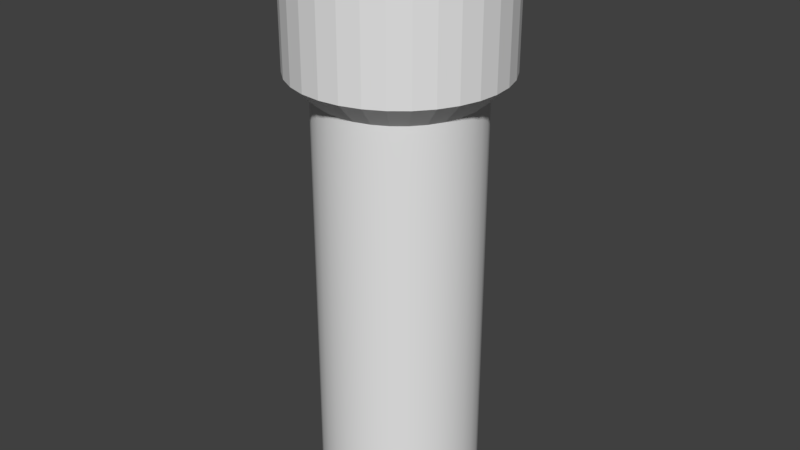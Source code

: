 # Source: LANTERNA.blend  (saved by Blender 2.79.0; exported with 4.5.12 LTS)
import bpy
from mathutils import Matrix  # noqa: F401  (used for matrix-valued properties, if any)

bpy.ops.wm.read_factory_settings(use_empty=True)
scene = bpy.context.scene
scene.name = 'Scene'

# ---- collections
col_collection_1 = bpy.data.collections.new('Collection 1'); scene.collection.children.link(col_collection_1)

# ---- world
world_world = bpy.data.worlds.new('World'); scene.world = world_world
world_world.color = (0.05088, 0.05088, 0.05088)
world_world.use_sun_shadow = False
world_world.sun_shadow_jitter_overblur = 0.0
world_world.cycles.sampling_method = 'MANUAL'

# ---- meshes
me_cylinder_001 = bpy.data.meshes.new('Cylinder.001')
me_cylinder_001.from_pydata([(0.0, 1.0, -1.0), (0.0, 1.0, 4.189), (0.1951, 0.9808, -1.0), (0.1951, 0.9808, 4.189), (0.3827, 0.9239, -1.0), (0.3827, 0.9239, 4.189), (0.5556, 0.8315, -1.0), (0.5556, 0.8315, 4.189), (0.7071, 0.7071, -1.0), (0.7071, 0.7071, 4.189), (0.8315, 0.5556, -1.0), (0.8315, 0.5556, 4.189), (0.9239, 0.3827, -1.0), (0.9239, 0.3827, 4.189), (0.9808, 0.1951, -1.0), (0.9808, 0.1951, 4.189), (1.0, 7.55e-08, -1.0), (1.0, 7.55e-08, 4.189), (0.9808, -0.1951, -1.0), (0.9808, -0.1951, 4.189), (0.9239, -0.3827, -1.0), (0.9239, -0.3827, 4.189), (0.8315, -0.5556, -1.0), (0.8315, -0.5556, 4.189), (0.7071, -0.7071, -1.0), (0.7071, -0.7071, 4.189), (0.5556, -0.8315, -1.0), (0.5556, -0.8315, 4.189), (0.3827, -0.9239, -1.0), (0.3827, -0.9239, 4.189), (0.1951, -0.9808, -1.0), (0.1951, -0.9808, 4.189), (-3.258e-07, -1.0, -1.0), (-3.258e-07, -1.0, 4.189), (-0.1951, -0.9808, -1.0), (-0.1951, -0.9808, 4.189), (-0.3827, -0.9239, -1.0), (-0.3827, -0.9239, 4.189), (-0.5556, -0.8315, -1.0), (-0.5556, -0.8315, 4.189), (-0.7071, -0.7071, -1.0), (-0.7071, -0.7071, 4.189), (-0.8315, -0.5556, -1.0), (-0.8315, -0.5556, 4.189), (-0.9239, -0.3827, -1.0), (-0.9239, -0.3827, 4.189), (-0.9808, -0.1951, -1.0), (-0.9808, -0.1951, 4.189), (-1.0, 9.656e-07, -1.0), (-1.0, 9.656e-07, 4.189), (-0.9808, 0.1951, -1.0), (-0.9808, 0.1951, 4.189), (-0.9239, 0.3827, -1.0), (-0.9239, 0.3827, 4.189), (-0.8315, 0.5556, -1.0), (-0.8315, 0.5556, 4.189), (-0.7071, 0.7071, -1.0), (-0.7071, 0.7071, 4.189), (-0.5556, 0.8315, -1.0), (-0.5556, 0.8315, 4.189), (-0.3827, 0.9239, -1.0), (-0.3827, 0.9239, 4.189), (-0.1951, 0.9808, -1.0), (-0.1951, 0.9808, 4.189), (0.252, 1.267, 4.466), (-1.554e-08, 1.292, 4.466), (0.4943, 1.193, 4.466), (0.7177, 1.074, 4.466), (0.9134, 0.9134, 4.466), (1.074, 0.7177, 4.466), (1.193, 0.4943, 4.466), (1.267, 0.252, 4.466), (1.292, 1.437e-08, 4.466), (1.267, -0.252, 4.466), (1.193, -0.4943, 4.466), (1.074, -0.7177, 4.466), (0.9134, -0.9134, 4.466), (0.7177, -1.074, 4.466), (0.4943, -1.193, 4.466), (0.252, -1.267, 4.466), (-4.365e-07, -1.292, 4.466), (-0.252, -1.267, 4.466), (-0.4943, -1.193, 4.466), (-0.7177, -1.074, 4.466), (-0.9134, -0.9134, 4.466), (-1.074, -0.7177, 4.466), (-1.193, -0.4943, 4.466), (-1.267, -0.252, 4.466), (-1.292, 1.164e-06, 4.466), (-1.267, 0.252, 4.466), (-1.193, 0.4943, 4.466), (-1.074, 0.7177, 4.466), (-0.9134, 0.9134, 4.466), (-0.7177, 1.074, 4.466), (-0.4943, 1.193, 4.466), (-0.252, 1.267, 4.466), (0.252, 1.267, 6.097), (-5.279e-08, 1.292, 6.097), (0.4943, 1.193, 6.097), (0.7177, 1.074, 6.097), (0.9134, 0.9134, 6.097), (1.074, 0.7177, 6.097), (1.193, 0.4943, 6.097), (1.267, 0.252, 6.097), (1.292, 1.437e-08, 6.097), (1.267, -0.252, 6.097), (1.193, -0.4943, 6.097), (1.074, -0.7177, 6.097), (0.9134, -0.9134, 6.097), (0.7177, -1.074, 6.097), (0.4943, -1.193, 6.097), (0.252, -1.267, 6.097), (-4.737e-07, -1.292, 6.097), (-0.252, -1.267, 6.097), (-0.4943, -1.193, 6.097), (-0.7177, -1.074, 6.097), (-0.9134, -0.9134, 6.097), (-1.074, -0.7177, 6.097), (-1.193, -0.4943, 6.097), (-1.267, -0.252, 6.097), (-1.292, 1.164e-06, 6.097), (-1.267, 0.252, 6.097), (-1.193, 0.4943, 6.097), (-1.074, 0.7177, 6.097), (-0.9134, 0.9134, 6.097), (-0.7177, 1.074, 6.097), (-0.4943, 1.193, 6.097), (-0.252, 1.267, 6.097), (0.2156, 1.084, 6.097), (-3.694e-08, 1.105, 6.097), (0.4229, 1.021, 6.097), (0.6139, 0.9188, 6.097), (0.7814, 0.7814, 6.097), (0.9188, 0.6139, 6.097), (1.021, 0.4229, 6.097), (1.084, 0.2156, 6.097), (1.105, 5.322e-08, 6.097), (1.084, -0.2156, 6.097), (1.021, -0.4229, 6.097), (0.9188, -0.6139, 6.097), (0.7814, -0.7814, 6.097), (0.6139, -0.9188, 6.097), (0.4229, -1.021, 6.097), (0.2156, -1.084, 6.097), (-3.97e-07, -1.105, 6.097), (-0.2156, -1.084, 6.097), (-0.4229, -1.021, 6.097), (-0.6139, -0.9188, 6.097), (-0.7814, -0.7814, 6.097), (-0.9188, -0.6139, 6.097), (-1.021, -0.4229, 6.097), (-1.084, -0.2156, 6.097), (-1.105, 1.037e-06, 6.097), (-1.084, 0.2156, 6.097), (-1.021, 0.4229, 6.097), (-0.9188, 0.6139, 6.097), (-0.7814, 0.7814, 6.097), (-0.6139, 0.9188, 6.097), (-0.4229, 1.021, 6.097), (-0.2156, 1.084, 6.097), (0.2156, 1.084, 5.944), (-3.694e-08, 1.105, 5.944), (0.4229, 1.021, 5.944), (0.6139, 0.9188, 5.944), (0.7814, 0.7814, 5.944), (0.9188, 0.6139, 5.944), (1.021, 0.4229, 5.944), (1.084, 0.2156, 5.944), (1.105, 5.322e-08, 5.944), (1.084, -0.2156, 5.944), (1.021, -0.4229, 5.944), (0.9188, -0.6139, 5.944), (0.7814, -0.7814, 5.944), (0.6139, -0.9188, 5.944), (0.4229, -1.021, 5.944), (0.2156, -1.084, 5.944), (-3.97e-07, -1.105, 5.944), (-0.2156, -1.084, 5.944), (-0.4229, -1.021, 5.944), (-0.6139, -0.9188, 5.944), (-0.7814, -0.7814, 5.944), (-0.9188, -0.6139, 5.944), (-1.021, -0.4229, 5.944), (-1.084, -0.2156, 5.944), (-1.105, 1.037e-06, 5.944), (-1.084, 0.2156, 5.944), (-1.021, 0.4229, 5.944), (-0.9188, 0.6139, 5.944), (-0.7814, 0.7814, 5.944), (-0.6139, 0.9188, 5.944), (-0.4229, 1.021, 5.944), (-0.2156, 1.084, 5.944), (0.0, 1.0, -1.0), (0.1951, 0.9808, -1.0), (0.1951, 0.9808, 4.189), (0.0, 1.0, 4.189), (0.3827, 0.9239, -1.0), (0.3827, 0.9239, 4.189), (0.5556, 0.8315, -1.0), (0.5556, 0.8315, 4.189), (0.7071, 0.7071, -1.0), (0.7071, 0.7071, 4.189), (0.8315, 0.5556, -1.0), (0.8315, 0.5556, 4.189), (0.9239, 0.3827, -1.0), (0.9239, 0.3827, 4.189), (0.9808, 0.1951, -1.0), (0.9808, 0.1951, 4.189), (1.0, 7.55e-08, -1.0), (1.0, 7.55e-08, 4.189), (0.9808, -0.1951, -1.0), (0.9808, -0.1951, 4.189), (0.9239, -0.3827, -1.0), (0.9239, -0.3827, 4.189), (0.8315, -0.5556, -1.0), (0.8315, -0.5556, 4.189), (0.7071, -0.7071, -1.0), (0.7071, -0.7071, 4.189), (0.5556, -0.8315, -1.0), (0.5556, -0.8315, 4.189), (0.3827, -0.9239, -1.0), (0.3827, -0.9239, 4.189), (0.1951, -0.9808, -1.0), (0.1951, -0.9808, 4.189), (-3.258e-07, -1.0, -1.0), (-3.258e-07, -1.0, 4.189), (-0.1951, -0.9808, -1.0), (-0.1951, -0.9808, 4.189), (-0.3827, -0.9239, -1.0), (-0.3827, -0.9239, 4.189), (-0.5556, -0.8315, -1.0), (-0.5556, -0.8315, 4.189), (-0.7071, -0.7071, -1.0), (-0.7071, -0.7071, 4.189), (-0.8315, -0.5556, -1.0), (-0.8315, -0.5556, 4.189), (-0.9239, -0.3827, -1.0), (-0.9239, -0.3827, 4.189), (-0.9808, -0.1951, -1.0), (-0.9808, -0.1951, 4.189), (-1.0, 9.656e-07, -1.0), (-1.0, 9.656e-07, 4.189), (-0.9808, 0.1951, -1.0), (-0.9808, 0.1951, 4.189), (-0.9239, 0.3827, -1.0), (-0.9239, 0.3827, 4.189), (-0.8315, 0.5556, -1.0), (-0.8315, 0.5556, 4.189), (-0.7071, 0.7071, -1.0), (-0.7071, 0.7071, 4.189), (-0.5556, 0.8315, -1.0), (-0.5556, 0.8315, 4.189), (-0.3827, 0.9239, -1.0), (-0.3827, 0.9239, 4.189), (-0.1951, 0.9808, -1.0), (-0.1951, 0.9808, 4.189), (0.252, 1.267, 4.466), (-1.554e-08, 1.292, 4.466), (0.4943, 1.193, 4.466), (0.7177, 1.074, 4.466), (0.9134, 0.9134, 4.466), (1.074, 0.7177, 4.466), (1.193, 0.4943, 4.466), (1.267, 0.252, 4.466), (1.292, 1.437e-08, 4.466), (1.267, -0.252, 4.466), (1.193, -0.4943, 4.466), (1.074, -0.7177, 4.466), (0.9134, -0.9134, 4.466), (0.7177, -1.074, 4.466), (0.4943, -1.193, 4.466), (0.252, -1.267, 4.466), (-4.365e-07, -1.292, 4.466), (-0.252, -1.267, 4.466), (-0.4943, -1.193, 4.466), (-0.7177, -1.074, 4.466), (-0.9134, -0.9134, 4.466), (-1.074, -0.7177, 4.466), (-1.193, -0.4943, 4.466), (-1.267, -0.252, 4.466), (-1.292, 1.164e-06, 4.466), (-1.267, 0.252, 4.466), (-1.193, 0.4943, 4.466), (-1.074, 0.7177, 4.466), (-0.9134, 0.9134, 4.466), (-0.7177, 1.074, 4.466), (-0.4943, 1.193, 4.466), (-0.252, 1.267, 4.466), (0.252, 1.267, 6.097), (-5.279e-08, 1.292, 6.097), (0.4943, 1.193, 6.097), (0.7177, 1.074, 6.097), (0.9134, 0.9134, 6.097), (1.074, 0.7177, 6.097), (1.193, 0.4943, 6.097), (1.267, 0.252, 6.097), (1.292, 1.437e-08, 6.097), (1.267, -0.252, 6.097), (1.193, -0.4943, 6.097), (1.074, -0.7177, 6.097), (0.9134, -0.9134, 6.097), (0.7177, -1.074, 6.097), (0.4943, -1.193, 6.097), (0.252, -1.267, 6.097), (-4.737e-07, -1.292, 6.097), (-0.252, -1.267, 6.097), (-0.4943, -1.193, 6.097), (-0.7177, -1.074, 6.097), (-0.9134, -0.9134, 6.097), (-1.074, -0.7177, 6.097), (-1.193, -0.4943, 6.097), (-1.267, -0.252, 6.097), (-1.292, 1.164e-06, 6.097), (-1.267, 0.252, 6.097), (-1.193, 0.4943, 6.097), (-1.074, 0.7177, 6.097), (-0.9134, 0.9134, 6.097), (-0.7177, 1.074, 6.097), (-0.4943, 1.193, 6.097), (-0.252, 1.267, 6.097), (0.2156, 1.084, 6.097), (-3.694e-08, 1.105, 6.097), (0.4229, 1.021, 6.097), (0.6139, 0.9188, 6.097), (0.7814, 0.7814, 6.097), (0.9188, 0.6139, 6.097), (1.021, 0.4229, 6.097), (1.084, 0.2156, 6.097), (1.105, 5.322e-08, 6.097), (1.084, -0.2156, 6.097), (1.021, -0.4229, 6.097), (0.9188, -0.6139, 6.097), (0.7814, -0.7814, 6.097), (0.6139, -0.9188, 6.097), (0.4229, -1.021, 6.097), (0.2156, -1.084, 6.097), (-3.97e-07, -1.105, 6.097), (-0.2156, -1.084, 6.097), (-0.4229, -1.021, 6.097), (-0.6139, -0.9188, 6.097), (-0.7814, -0.7814, 6.097), (-0.9188, -0.6139, 6.097), (-1.021, -0.4229, 6.097), (-1.084, -0.2156, 6.097), (-1.105, 1.037e-06, 6.097), (-1.084, 0.2156, 6.097), (-1.021, 0.4229, 6.097), (-0.9188, 0.6139, 6.097), (-0.7814, 0.7814, 6.097), (-0.6139, 0.9188, 6.097), (-0.4229, 1.021, 6.097), (-0.2156, 1.084, 6.097), (0.2156, 1.084, 5.944), (-3.694e-08, 1.105, 5.944), (0.4229, 1.021, 5.944), (0.6139, 0.9188, 5.944), (0.7814, 0.7814, 5.944), (0.9188, 0.6139, 5.944), (1.021, 0.4229, 5.944), (1.084, 0.2156, 5.944), (1.105, 5.322e-08, 5.944), (1.084, -0.2156, 5.944), (1.021, -0.4229, 5.944), (0.9188, -0.6139, 5.944), (0.7814, -0.7814, 5.944), (0.6139, -0.9188, 5.944), (0.4229, -1.021, 5.944), (0.2156, -1.084, 5.944), (-3.97e-07, -1.105, 5.944), (-0.2156, -1.084, 5.944), (-0.4229, -1.021, 5.944), (-0.6139, -0.9188, 5.944), (-0.7814, -0.7814, 5.944), (-0.9188, -0.6139, 5.944), (-1.021, -0.4229, 5.944), (-1.084, -0.2156, 5.944), (-1.105, 1.037e-06, 5.944), (-1.084, 0.2156, 5.944), (-1.021, 0.4229, 5.944), (-0.9188, 0.6139, 5.944), (-0.7814, 0.7814, 5.944), (-0.6139, 0.9188, 5.944), (-0.4229, 1.021, 5.944), (-0.2156, 1.084, 5.944)], [], [(192, 195, 194, 193), (193, 194, 197, 196), (196, 197, 199, 198), (198, 199, 201, 200), (200, 201, 203, 202), (202, 203, 205, 204), (204, 205, 207, 206), (206, 207, 209, 208), (208, 209, 211, 210), (210, 211, 213, 212), (212, 213, 215, 214), (214, 215, 217, 216), (216, 217, 219, 218), (218, 219, 221, 220), (220, 221, 223, 222), (222, 223, 225, 224), (224, 225, 227, 226), (226, 227, 229, 228), (228, 229, 231, 230), (230, 231, 233, 232), (232, 233, 235, 234), (234, 235, 237, 236), (236, 237, 239, 238), (238, 239, 241, 240), (240, 241, 243, 242), (242, 243, 245, 244), (244, 245, 247, 246), (246, 247, 249, 248), (248, 249, 251, 250), (250, 251, 253, 252), (9, 7, 259, 260), (252, 253, 255, 254), (254, 255, 195, 192), (0, 2, 4, 6, 8, 10, 12, 14, 16, 18, 20, 22, 24, 26, 28, 30, 32, 34, 36, 38, 40, 42, 44, 46, 48, 50, 52, 54, 56, 58, 60, 62), (279, 86, 310, 311), (27, 25, 268, 269), (45, 43, 277, 278), (63, 61, 286, 287), (19, 17, 264, 265), (37, 35, 273, 274), (55, 53, 282, 283), (11, 9, 260, 261), (29, 27, 269, 270), (47, 45, 278, 87), (3, 1, 257, 256), (1, 63, 287, 257), (21, 19, 265, 266), (39, 37, 274, 275), (57, 55, 283, 284), (13, 11, 261, 262), (31, 29, 270, 271), (49, 47, 87, 280), (5, 3, 256, 258), (23, 21, 266, 267), (41, 39, 275, 276), (59, 57, 284, 285), (15, 13, 262, 263), (33, 31, 271, 272), (51, 49, 280, 281), (7, 5, 258, 259), (25, 23, 267, 268), (43, 41, 276, 277), (61, 59, 285, 286), (17, 15, 263, 264), (35, 33, 272, 273), (53, 51, 281, 282), (314, 121, 345, 346), (74, 73, 297, 298), (88, 279, 311, 312), (75, 74, 298, 299), (89, 88, 312, 313), (76, 75, 299, 300), (90, 89, 313, 122), (77, 76, 300, 301), (91, 90, 122, 315), (78, 77, 301, 302), (64, 65, 289, 288), (92, 91, 315, 316), (79, 78, 302, 303), (66, 64, 288, 290), (93, 92, 316, 317), (80, 79, 303, 304), (67, 66, 290, 291), (94, 93, 317, 318), (81, 80, 304, 305), (68, 67, 291, 292), (95, 94, 318, 319), (82, 81, 305, 306), (69, 68, 292, 293), (65, 95, 319, 289), (83, 82, 306, 307), (70, 69, 293, 294), (84, 83, 307, 308), (71, 70, 294, 295), (85, 84, 308, 309), (72, 71, 295, 296), (86, 85, 309, 310), (73, 72, 296, 297), (322, 128, 160, 354), (109, 108, 332, 333), (123, 314, 346, 347), (110, 109, 333, 334), (96, 97, 321, 320), (124, 123, 347, 348), (111, 110, 334, 335), (98, 96, 320, 130), (125, 124, 348, 349), (112, 111, 335, 336), (99, 98, 130, 323), (126, 125, 349, 350), (113, 112, 336, 337), (100, 99, 323, 324), (127, 126, 350, 351), (114, 113, 337, 338), (101, 100, 324, 325), (97, 127, 351, 321), (115, 114, 338, 339), (102, 101, 325, 326), (116, 115, 339, 340), (103, 102, 326, 327), (117, 116, 340, 341), (104, 103, 327, 328), (118, 117, 341, 342), (105, 104, 328, 329), (119, 118, 342, 343), (106, 105, 329, 330), (120, 119, 343, 344), (107, 106, 330, 331), (121, 120, 344, 345), (108, 107, 331, 332), (352, 353, 383, 382, 381, 380, 379, 378, 377, 376, 375, 374, 373, 372, 371, 370, 369, 368, 367, 366, 365, 364, 363, 362, 361, 360, 359, 358, 357, 356, 355, 162), (157, 156, 188, 189), (144, 143, 175, 176), (131, 322, 354, 163), (158, 157, 189, 190), (145, 144, 176, 177), (132, 131, 163, 164), (159, 158, 190, 191), (146, 145, 177, 178), (133, 132, 164, 165), (129, 159, 191, 161), (147, 146, 178, 179), (134, 133, 165, 166), (148, 147, 179, 180), (135, 134, 166, 167), (149, 148, 180, 181), (136, 135, 167, 168), (150, 149, 181, 182), (137, 136, 168, 169), (151, 150, 182, 183), (138, 137, 169, 170), (152, 151, 183, 184), (139, 138, 170, 171), (153, 152, 184, 185), (140, 139, 171, 172), (154, 153, 185, 186), (141, 140, 172, 173), (155, 154, 186, 187), (142, 141, 173, 174), (128, 129, 161, 160), (156, 155, 187, 188), (143, 142, 174, 175)])
me_cylinder_001.polygons.foreach_set('use_smooth', [1, 1, 1, 1, 1, 1, 1, 1, 1, 1, 1, 1, 1, 1, 1, 1, 1, 1, 1, 1, 1, 1, 1, 1, 1, 1, 1, 1, 1, 1, 0, 1, 1, 0, 0, 0, 0, 0, 0, 0, 0, 0, 0, 0, 0, 0, 0, 0, 0, 0, 0, 0, 0, 0, 0, 0, 0, 0, 0, 0, 0, 0, 0, 0, 0, 0, 0, 0, 0, 0, 0, 0, 0, 0, 0, 0, 0, 0, 0, 0, 0, 0, 0, 0, 0, 0, 0, 0, 0, 0, 0, 0, 0, 0, 0, 0, 0, 0, 0, 0, 0, 0, 0, 0, 0, 0, 0, 0, 0, 0, 0, 0, 0, 0, 0, 0, 0, 0, 0, 0, 0, 0, 0, 0, 0, 0, 0, 0, 0, 0, 0, 0, 0, 0, 0, 0, 0, 0, 0, 0, 0, 0, 0, 0, 0, 0, 0, 0, 0, 0, 0, 0, 0, 0, 0, 0, 0, 0, 0, 0, 0, 0])
_k = set([(17, 19), (17, 264), (19, 21), (21, 266), (72, 73), (73, 74)])
me_cylinder_001.attributes.new('sharp_edge', 'BOOLEAN', 'EDGE').data.foreach_set('value', [ (min(e.vertices), max(e.vertices)) in _k for e in me_cylinder_001.edges])
me_cylinder_001.use_remesh_preserve_volume = False
me_cylinder_001.use_remesh_preserve_attributes = False
me_cylinder_001.use_mirror_vertex_groups = False
me_cylinder_001.update()

# ---- objects
ob_cylinder = bpy.data.objects.new('Cylinder', me_cylinder_001)

# ---- transforms, parenting, visibility, modifiers, constraints
ob_cylinder.location = (0.1017, -1.197, -0.09091)
ob_cylinder.lineart.crease_threshold = 0.0

# ---- collection membership
col_collection_1.objects.link(ob_cylinder)

# ---- scene / render settings (as saved in the file)
scene.frame_start = 1; scene.frame_end = 250; scene.frame_set(1)
scene.render.engine = 'BLENDER_EEVEE_NEXT'
scene.render.resolution_percentage = 50
scene.render.dither_intensity = 0.0
scene.cycles.use_denoising = False
scene.cycles.samples = 128
scene.cycles.sampling_pattern = 'TABULATED_SOBOL'
scene.cycles.use_adaptive_sampling = False
scene.cycles.use_light_tree = False
scene.cycles.blur_glossy = 0.0
scene.cycles.sample_clamp_indirect = 0.0
scene.view_settings.view_transform = 'Standard'
bpy.context.view_layer.update()

# ---- added for rendering (the .blend has no active camera and no usable light): camera, sun
cam_auto = bpy.data.cameras.new('AutoCamera')
cam_auto.lens = 50.0
cam_auto.sensor_width = 36.0
cam_auto.clip_end = 1000.0
ob_auto_camera = bpy.data.objects.new('AutoCamera', cam_auto)
scene.collection.objects.link(ob_auto_camera)
ob_auto_camera.location = (7.48746, -10.0603, 8.36646)
ob_auto_camera.rotation_euler = (1.09748, -7.21219e-08, 0.694738)
scene.camera = ob_auto_camera
light_auto_sun = bpy.data.lights.new('AutoSun', 'SUN')
light_auto_sun.energy = 3.0
light_auto_sun.angle = 0.0523599
ob_auto_sun = bpy.data.objects.new('AutoSun', light_auto_sun)
scene.collection.objects.link(ob_auto_sun)
ob_auto_sun.rotation_euler = (0.872665, 0.174533, 0.523599)
bpy.context.view_layer.update()
